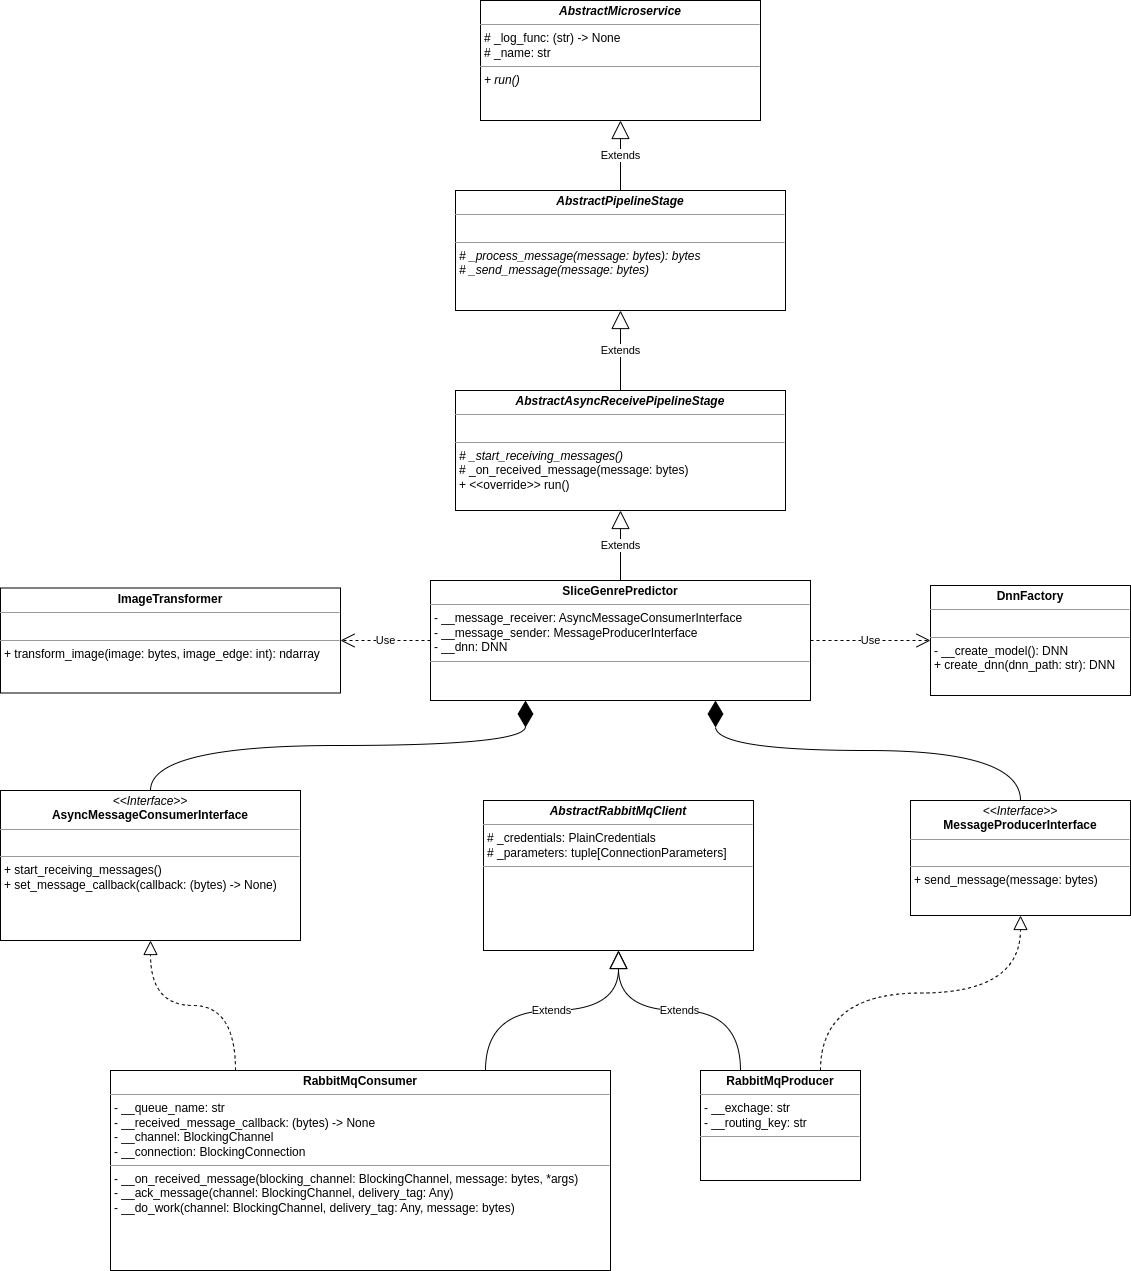

The diagram above was exported from draw.io. Its source (the exported page's mxGraphModel, read from the mxfile embedded in the PNG):
<mxGraphModel dx="1503" dy="1033" grid="1" gridSize="10" guides="1" tooltips="1" connect="1" arrows="1" fold="1" page="0" pageScale="1" pageWidth="850" pageHeight="1100" background="#ffffff" math="0" shadow="0">
  <root>
    <mxCell id="0" />
    <mxCell id="1" parent="0" />
    <mxCell id="poAFb97AIWT1bA_We--y-1" value="&lt;p style=&quot;margin:0px;margin-top:4px;text-align:center;&quot;&gt;&lt;b&gt;SliceGenrePredictor&lt;/b&gt;&lt;/p&gt;&lt;hr size=&quot;1&quot;&gt;&lt;p style=&quot;margin:0px;margin-left:4px;&quot;&gt;- __message_receiver: AsyncMessageConsumerInterface&lt;/p&gt;&lt;p style=&quot;margin:0px;margin-left:4px;&quot;&gt;- __message_sender: MessageProducerInterface&lt;/p&gt;&lt;p style=&quot;margin:0px;margin-left:4px;&quot;&gt;- __dnn: DNN&lt;/p&gt;&lt;hr size=&quot;1&quot;&gt;&lt;p style=&quot;margin:0px;margin-left:4px;&quot;&gt;&lt;br&gt;&lt;/p&gt;" style="verticalAlign=top;align=left;overflow=fill;fontSize=12;fontFamily=Helvetica;html=1;" parent="1" vertex="1">
      <mxGeometry x="350" y="480" width="380" height="120" as="geometry" />
    </mxCell>
    <mxCell id="poAFb97AIWT1bA_We--y-3" value="&lt;p style=&quot;margin:0px;margin-top:4px;text-align:center;&quot;&gt;&lt;b&gt;&lt;i&gt;AbstractAsyncReceivePipelineStage&lt;/i&gt;&lt;/b&gt;&lt;/p&gt;&lt;hr size=&quot;1&quot;&gt;&lt;p style=&quot;margin:0px;margin-left:4px;&quot;&gt;&lt;br&gt;&lt;/p&gt;&lt;hr size=&quot;1&quot;&gt;&lt;p style=&quot;margin:0px;margin-left:4px;&quot;&gt;&lt;i&gt;# _start_receiving_messages()&lt;/i&gt;&lt;/p&gt;&lt;p style=&quot;margin:0px;margin-left:4px;&quot;&gt;# _on_received_message(message: bytes)&lt;/p&gt;&lt;p style=&quot;margin:0px;margin-left:4px;&quot;&gt;+ &amp;lt;&amp;lt;override&amp;gt;&amp;gt; run()&lt;/p&gt;" style="verticalAlign=top;align=left;overflow=fill;fontSize=12;fontFamily=Helvetica;html=1;" parent="1" vertex="1">
      <mxGeometry x="375" y="290" width="330" height="120" as="geometry" />
    </mxCell>
    <mxCell id="poAFb97AIWT1bA_We--y-4" value="Extends" style="endArrow=block;endSize=16;endFill=0;html=1;rounded=0;entryX=0.5;entryY=1;entryDx=0;entryDy=0;exitX=0.5;exitY=0;exitDx=0;exitDy=0;" parent="1" source="poAFb97AIWT1bA_We--y-1" target="poAFb97AIWT1bA_We--y-3" edge="1">
      <mxGeometry width="160" relative="1" as="geometry">
        <mxPoint x="480" y="470" as="sourcePoint" />
        <mxPoint x="645" y="530" as="targetPoint" />
      </mxGeometry>
    </mxCell>
    <mxCell id="poAFb97AIWT1bA_We--y-5" value="&lt;p style=&quot;margin:0px;margin-top:4px;text-align:center;&quot;&gt;&lt;b&gt;&lt;i&gt;AbstractPipelineStage&lt;/i&gt;&lt;/b&gt;&lt;/p&gt;&lt;hr size=&quot;1&quot;&gt;&lt;p style=&quot;margin:0px;margin-left:4px;&quot;&gt;&lt;br&gt;&lt;/p&gt;&lt;hr size=&quot;1&quot;&gt;&lt;p style=&quot;margin:0px;margin-left:4px;&quot;&gt;&lt;i&gt;# _process_message(message: bytes): bytes&lt;br&gt;&lt;/i&gt;&lt;/p&gt;&lt;p style=&quot;margin:0px;margin-left:4px;&quot;&gt;&lt;i&gt;# _send_message(message: bytes)&lt;/i&gt;&lt;/p&gt;" style="verticalAlign=top;align=left;overflow=fill;fontSize=12;fontFamily=Helvetica;html=1;" parent="1" vertex="1">
      <mxGeometry x="375" y="90" width="330" height="120" as="geometry" />
    </mxCell>
    <mxCell id="poAFb97AIWT1bA_We--y-6" value="Extends" style="endArrow=block;endSize=16;endFill=0;html=1;rounded=0;exitX=0.5;exitY=0;exitDx=0;exitDy=0;entryX=0.5;entryY=1;entryDx=0;entryDy=0;" parent="1" source="poAFb97AIWT1bA_We--y-3" target="poAFb97AIWT1bA_We--y-5" edge="1">
      <mxGeometry width="160" relative="1" as="geometry">
        <mxPoint x="550.0000000000002" y="510" as="sourcePoint" />
        <mxPoint x="550.0000000000002" y="430" as="targetPoint" />
      </mxGeometry>
    </mxCell>
    <mxCell id="poAFb97AIWT1bA_We--y-7" value="&lt;p style=&quot;margin:0px;margin-top:4px;text-align:center;&quot;&gt;&lt;b&gt;&lt;i&gt;AbstractMicroservice&lt;/i&gt;&lt;/b&gt;&lt;/p&gt;&lt;hr size=&quot;1&quot;&gt;&lt;p style=&quot;margin:0px;margin-left:4px;&quot;&gt;# _log_func: (str) -&amp;gt; None&lt;/p&gt;&lt;p style=&quot;margin:0px;margin-left:4px;&quot;&gt;# _name: str&lt;/p&gt;&lt;hr size=&quot;1&quot;&gt;&lt;p style=&quot;margin:0px;margin-left:4px;&quot;&gt;&lt;i&gt;+ run()&lt;/i&gt;&lt;/p&gt;" style="verticalAlign=top;align=left;overflow=fill;fontSize=12;fontFamily=Helvetica;html=1;" parent="1" vertex="1">
      <mxGeometry x="400" y="-100" width="280" height="120" as="geometry" />
    </mxCell>
    <mxCell id="poAFb97AIWT1bA_We--y-8" value="Extends" style="endArrow=block;endSize=16;endFill=0;html=1;rounded=0;exitX=0.5;exitY=0;exitDx=0;exitDy=0;entryX=0.5;entryY=1;entryDx=0;entryDy=0;" parent="1" source="poAFb97AIWT1bA_We--y-5" target="poAFb97AIWT1bA_We--y-7" edge="1">
      <mxGeometry width="160" relative="1" as="geometry">
        <mxPoint x="550.0000000000002" y="320" as="sourcePoint" />
        <mxPoint x="550.0000000000002" y="240" as="targetPoint" />
      </mxGeometry>
    </mxCell>
    <mxCell id="poAFb97AIWT1bA_We--y-9" value="&lt;p style=&quot;margin:0px;margin-top:4px;text-align:center;&quot;&gt;&lt;b&gt;RabbitMqConsumer&lt;/b&gt;&lt;/p&gt;&lt;hr size=&quot;1&quot;&gt;&lt;p style=&quot;margin:0px;margin-left:4px;&quot;&gt;- __queue_name: str&lt;/p&gt;&lt;p style=&quot;margin:0px;margin-left:4px;&quot;&gt;- __received_message_callback: (bytes) -&amp;gt; None&lt;/p&gt;&lt;p style=&quot;margin:0px;margin-left:4px;&quot;&gt;- __channel: BlockingChannel&lt;/p&gt;&lt;p style=&quot;margin:0px;margin-left:4px;&quot;&gt;- __connection: BlockingConnection&lt;/p&gt;&lt;hr size=&quot;1&quot;&gt;&lt;p style=&quot;margin:0px;margin-left:4px;&quot;&gt;- __on_received_message(blocking_channel: BlockingChannel, message: bytes, *args)&lt;/p&gt;&lt;p style=&quot;margin:0px;margin-left:4px;&quot;&gt;- __ack_message(channel: BlockingChannel, delivery_tag: Any)&lt;/p&gt;&lt;p style=&quot;margin:0px;margin-left:4px;&quot;&gt;- __do_work(channel: BlockingChannel, delivery_tag: Any, message: bytes)&lt;/p&gt;" style="verticalAlign=top;align=left;overflow=fill;fontSize=12;fontFamily=Helvetica;html=1;" parent="1" vertex="1">
      <mxGeometry x="30" y="970" width="500" height="200" as="geometry" />
    </mxCell>
    <mxCell id="poAFb97AIWT1bA_We--y-10" value="&lt;p style=&quot;margin:0px;margin-top:4px;text-align:center;&quot;&gt;&lt;b&gt;&lt;i&gt;AbstractRabbitMqClient&lt;/i&gt;&lt;/b&gt;&lt;/p&gt;&lt;hr size=&quot;1&quot;&gt;&lt;p style=&quot;margin:0px;margin-left:4px;&quot;&gt;# _credentials: PlainCredentials&lt;/p&gt;&lt;p style=&quot;margin:0px;margin-left:4px;&quot;&gt;# _parameters: tuple[ConnectionParameters]&lt;/p&gt;&lt;hr size=&quot;1&quot;&gt;&lt;p style=&quot;margin:0px;margin-left:4px;&quot;&gt;&lt;br&gt;&lt;/p&gt;" style="verticalAlign=top;align=left;overflow=fill;fontSize=12;fontFamily=Helvetica;html=1;" parent="1" vertex="1">
      <mxGeometry x="403" y="700" width="270" height="150" as="geometry" />
    </mxCell>
    <mxCell id="poAFb97AIWT1bA_We--y-11" value="&lt;p style=&quot;margin:0px;margin-top:4px;text-align:center;&quot;&gt;&lt;i&gt;&amp;lt;&amp;lt;Interface&amp;gt;&amp;gt;&lt;/i&gt;&lt;br&gt;&lt;b&gt;AsyncMessageConsumerInterface&lt;/b&gt;&lt;/p&gt;&lt;hr size=&quot;1&quot;&gt;&lt;p style=&quot;margin:0px;margin-left:4px;&quot;&gt;&lt;br&gt;&lt;/p&gt;&lt;hr size=&quot;1&quot;&gt;&lt;p style=&quot;margin:0px;margin-left:4px;&quot;&gt;+ start_receiving_messages()&lt;/p&gt;&lt;p style=&quot;margin:0px;margin-left:4px;&quot;&gt;+ set_message_callback(callback: (bytes) -&amp;gt; None)&lt;/p&gt;" style="verticalAlign=top;align=left;overflow=fill;fontSize=12;fontFamily=Helvetica;html=1;" parent="1" vertex="1">
      <mxGeometry x="-80" y="690" width="300" height="150" as="geometry" />
    </mxCell>
    <mxCell id="poAFb97AIWT1bA_We--y-12" value="Extends" style="endArrow=block;endSize=16;endFill=0;html=1;rounded=0;entryX=0.5;entryY=1;entryDx=0;entryDy=0;exitX=0.75;exitY=0;exitDx=0;exitDy=0;edgeStyle=orthogonalEdgeStyle;curved=1;" parent="1" source="poAFb97AIWT1bA_We--y-9" target="poAFb97AIWT1bA_We--y-10" edge="1">
      <mxGeometry width="160" relative="1" as="geometry">
        <mxPoint x="-7" y="975" as="sourcePoint" />
        <mxPoint x="153" y="975" as="targetPoint" />
      </mxGeometry>
    </mxCell>
    <mxCell id="poAFb97AIWT1bA_We--y-13" value="" style="endArrow=block;dashed=1;endFill=0;endSize=12;html=1;rounded=0;entryX=0.5;entryY=1;entryDx=0;entryDy=0;exitX=0.25;exitY=0;exitDx=0;exitDy=0;edgeStyle=orthogonalEdgeStyle;curved=1;" parent="1" source="poAFb97AIWT1bA_We--y-9" target="poAFb97AIWT1bA_We--y-11" edge="1">
      <mxGeometry width="160" relative="1" as="geometry">
        <mxPoint x="870" y="400" as="sourcePoint" />
        <mxPoint x="1030" y="400" as="targetPoint" />
      </mxGeometry>
    </mxCell>
    <mxCell id="poAFb97AIWT1bA_We--y-14" value="" style="endArrow=diamondThin;endFill=1;endSize=24;html=1;rounded=0;entryX=0.25;entryY=1;entryDx=0;entryDy=0;exitX=0.5;exitY=0;exitDx=0;exitDy=0;edgeStyle=orthogonalEdgeStyle;curved=1;" parent="1" source="poAFb97AIWT1bA_We--y-11" target="poAFb97AIWT1bA_We--y-1" edge="1">
      <mxGeometry width="160" relative="1" as="geometry">
        <mxPoint x="850" y="390" as="sourcePoint" />
        <mxPoint x="1010" y="390" as="targetPoint" />
      </mxGeometry>
    </mxCell>
    <mxCell id="poAFb97AIWT1bA_We--y-15" value="&lt;p style=&quot;margin:0px;margin-top:4px;text-align:center;&quot;&gt;&lt;i&gt;&amp;lt;&amp;lt;Interface&amp;gt;&amp;gt;&lt;/i&gt;&lt;br&gt;&lt;b&gt;MessageProducerInterface&lt;/b&gt;&lt;/p&gt;&lt;hr size=&quot;1&quot;&gt;&lt;p style=&quot;margin:0px;margin-left:4px;&quot;&gt;&lt;br&gt;&lt;/p&gt;&lt;hr size=&quot;1&quot;&gt;&lt;p style=&quot;margin:0px;margin-left:4px;&quot;&gt;+ send_message(message: bytes)&lt;/p&gt;" style="verticalAlign=top;align=left;overflow=fill;fontSize=12;fontFamily=Helvetica;html=1;" parent="1" vertex="1">
      <mxGeometry x="830" y="700" width="220" height="115" as="geometry" />
    </mxCell>
    <mxCell id="poAFb97AIWT1bA_We--y-16" value="&lt;p style=&quot;margin:0px;margin-top:4px;text-align:center;&quot;&gt;&lt;b&gt;RabbitMqProducer&lt;/b&gt;&lt;/p&gt;&lt;hr size=&quot;1&quot;&gt;&lt;p style=&quot;margin:0px;margin-left:4px;&quot;&gt;- __exchage: str&lt;/p&gt;&lt;p style=&quot;margin:0px;margin-left:4px;&quot;&gt;- __routing_key: str&lt;/p&gt;&lt;hr size=&quot;1&quot;&gt;&lt;p style=&quot;margin:0px;margin-left:4px;&quot;&gt;&lt;br&gt;&lt;/p&gt;" style="verticalAlign=top;align=left;overflow=fill;fontSize=12;fontFamily=Helvetica;html=1;" parent="1" vertex="1">
      <mxGeometry x="620" y="970" width="160" height="110" as="geometry" />
    </mxCell>
    <mxCell id="poAFb97AIWT1bA_We--y-18" value="" style="endArrow=block;dashed=1;endFill=0;endSize=12;html=1;rounded=0;curved=1;entryX=0.5;entryY=1;entryDx=0;entryDy=0;exitX=0.75;exitY=0;exitDx=0;exitDy=0;edgeStyle=orthogonalEdgeStyle;" parent="1" source="poAFb97AIWT1bA_We--y-16" target="poAFb97AIWT1bA_We--y-15" edge="1">
      <mxGeometry width="160" relative="1" as="geometry">
        <mxPoint x="1052.5" y="1002.5" as="sourcePoint" />
        <mxPoint x="927.5" y="932.5" as="targetPoint" />
      </mxGeometry>
    </mxCell>
    <mxCell id="poAFb97AIWT1bA_We--y-19" value="Extends" style="endArrow=block;endSize=16;endFill=0;html=1;rounded=0;entryX=0.5;entryY=1;entryDx=0;entryDy=0;exitX=0.25;exitY=0;exitDx=0;exitDy=0;edgeStyle=orthogonalEdgeStyle;curved=1;" parent="1" source="poAFb97AIWT1bA_We--y-16" target="poAFb97AIWT1bA_We--y-10" edge="1">
      <mxGeometry width="160" relative="1" as="geometry">
        <mxPoint x="667.5" y="1172.5" as="sourcePoint" />
        <mxPoint x="445" y="1072.5" as="targetPoint" />
      </mxGeometry>
    </mxCell>
    <mxCell id="poAFb97AIWT1bA_We--y-20" value="" style="endArrow=diamondThin;endFill=1;endSize=24;html=1;rounded=0;entryX=0.75;entryY=1;entryDx=0;entryDy=0;exitX=0.5;exitY=0;exitDx=0;exitDy=0;edgeStyle=orthogonalEdgeStyle;curved=1;" parent="1" source="poAFb97AIWT1bA_We--y-15" target="poAFb97AIWT1bA_We--y-1" edge="1">
      <mxGeometry width="160" relative="1" as="geometry">
        <mxPoint x="140" y="710" as="sourcePoint" />
        <mxPoint x="455" y="620" as="targetPoint" />
      </mxGeometry>
    </mxCell>
    <mxCell id="tg5VtmOLyph_Ta_z-Ovj-1" value="&lt;p style=&quot;margin:0px;margin-top:4px;text-align:center;&quot;&gt;&lt;b&gt;DnnFactory&lt;/b&gt;&lt;/p&gt;&lt;hr size=&quot;1&quot;&gt;&lt;p style=&quot;margin:0px;margin-left:4px;&quot;&gt;&lt;br&gt;&lt;/p&gt;&lt;hr size=&quot;1&quot;&gt;&lt;p style=&quot;margin:0px;margin-left:4px;&quot;&gt;- __create_model(): DNN&lt;/p&gt;&lt;p style=&quot;margin:0px;margin-left:4px;&quot;&gt;+ create_dnn(dnn_path: str): DNN&lt;/p&gt;" style="verticalAlign=top;align=left;overflow=fill;fontSize=12;fontFamily=Helvetica;html=1;" vertex="1" parent="1">
      <mxGeometry x="850" y="485" width="200" height="110" as="geometry" />
    </mxCell>
    <mxCell id="tg5VtmOLyph_Ta_z-Ovj-2" value="Use" style="endArrow=open;endSize=12;dashed=1;html=1;rounded=0;entryX=0;entryY=0.5;entryDx=0;entryDy=0;exitX=1;exitY=0.5;exitDx=0;exitDy=0;" edge="1" parent="1" source="poAFb97AIWT1bA_We--y-1" target="tg5VtmOLyph_Ta_z-Ovj-1">
      <mxGeometry width="160" relative="1" as="geometry">
        <mxPoint x="200" y="460" as="sourcePoint" />
        <mxPoint x="360" y="460" as="targetPoint" />
      </mxGeometry>
    </mxCell>
    <mxCell id="tg5VtmOLyph_Ta_z-Ovj-3" value="&lt;p style=&quot;margin:0px;margin-top:4px;text-align:center;&quot;&gt;&lt;b&gt;ImageTransformer&lt;/b&gt;&lt;/p&gt;&lt;hr size=&quot;1&quot;&gt;&lt;p style=&quot;margin:0px;margin-left:4px;&quot;&gt;&lt;br&gt;&lt;/p&gt;&lt;hr size=&quot;1&quot;&gt;&lt;p style=&quot;margin:0px;margin-left:4px;&quot;&gt;+ transform_image(image: bytes, image_edge: int): ndarray&lt;/p&gt;" style="verticalAlign=top;align=left;overflow=fill;fontSize=12;fontFamily=Helvetica;html=1;" vertex="1" parent="1">
      <mxGeometry x="-80" y="487.5" width="340" height="105" as="geometry" />
    </mxCell>
    <mxCell id="tg5VtmOLyph_Ta_z-Ovj-4" value="Use" style="endArrow=open;endSize=12;dashed=1;html=1;rounded=0;entryX=1;entryY=0.5;entryDx=0;entryDy=0;exitX=0;exitY=0.5;exitDx=0;exitDy=0;" edge="1" parent="1" target="tg5VtmOLyph_Ta_z-Ovj-3" source="poAFb97AIWT1bA_We--y-1">
      <mxGeometry width="160" relative="1" as="geometry">
        <mxPoint x="740" y="540" as="sourcePoint" />
        <mxPoint x="1280" y="455" as="targetPoint" />
      </mxGeometry>
    </mxCell>
  </root>
</mxGraphModel>